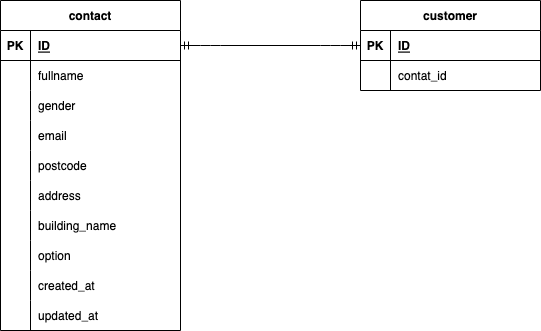

The diagram above was exported from draw.io. Its source (the exported page's mxGraphModel, read from the mxfile embedded in the PNG):
<mxGraphModel dx="642" dy="522" grid="1" gridSize="10" guides="1" tooltips="1" connect="1" arrows="1" fold="1" page="1" pageScale="1" pageWidth="1169" pageHeight="827" math="0" shadow="0">
  <root>
    <mxCell id="0" />
    <mxCell id="1" parent="0" />
    <mxCell id="96" value="contact" style="shape=table;startSize=30;container=1;collapsible=1;childLayout=tableLayout;fixedRows=1;rowLines=0;fontStyle=1;align=center;resizeLast=1;" vertex="1" parent="1">
      <mxGeometry x="80" y="180" width="180" height="330" as="geometry" />
    </mxCell>
    <mxCell id="97" value="" style="shape=tableRow;horizontal=0;startSize=0;swimlaneHead=0;swimlaneBody=0;fillColor=none;collapsible=0;dropTarget=0;points=[[0,0.5],[1,0.5]];portConstraint=eastwest;top=0;left=0;right=0;bottom=1;" vertex="1" parent="96">
      <mxGeometry y="30" width="180" height="30" as="geometry" />
    </mxCell>
    <mxCell id="98" value="PK" style="shape=partialRectangle;connectable=0;fillColor=none;top=0;left=0;bottom=0;right=0;fontStyle=1;overflow=hidden;" vertex="1" parent="97">
      <mxGeometry width="30" height="30" as="geometry">
        <mxRectangle width="30" height="30" as="alternateBounds" />
      </mxGeometry>
    </mxCell>
    <mxCell id="99" value="ID" style="shape=partialRectangle;connectable=0;fillColor=none;top=0;left=0;bottom=0;right=0;align=left;spacingLeft=6;fontStyle=5;overflow=hidden;" vertex="1" parent="97">
      <mxGeometry x="30" width="150" height="30" as="geometry">
        <mxRectangle width="150" height="30" as="alternateBounds" />
      </mxGeometry>
    </mxCell>
    <mxCell id="100" value="" style="shape=tableRow;horizontal=0;startSize=0;swimlaneHead=0;swimlaneBody=0;fillColor=none;collapsible=0;dropTarget=0;points=[[0,0.5],[1,0.5]];portConstraint=eastwest;top=0;left=0;right=0;bottom=0;" vertex="1" parent="96">
      <mxGeometry y="60" width="180" height="30" as="geometry" />
    </mxCell>
    <mxCell id="101" value="" style="shape=partialRectangle;connectable=0;fillColor=none;top=0;left=0;bottom=0;right=0;editable=1;overflow=hidden;" vertex="1" parent="100">
      <mxGeometry width="30" height="30" as="geometry">
        <mxRectangle width="30" height="30" as="alternateBounds" />
      </mxGeometry>
    </mxCell>
    <mxCell id="102" value="fullname" style="shape=partialRectangle;connectable=0;fillColor=none;top=0;left=0;bottom=0;right=0;align=left;spacingLeft=6;overflow=hidden;" vertex="1" parent="100">
      <mxGeometry x="30" width="150" height="30" as="geometry">
        <mxRectangle width="150" height="30" as="alternateBounds" />
      </mxGeometry>
    </mxCell>
    <mxCell id="103" value="" style="shape=tableRow;horizontal=0;startSize=0;swimlaneHead=0;swimlaneBody=0;fillColor=none;collapsible=0;dropTarget=0;points=[[0,0.5],[1,0.5]];portConstraint=eastwest;top=0;left=0;right=0;bottom=0;" vertex="1" parent="96">
      <mxGeometry y="90" width="180" height="30" as="geometry" />
    </mxCell>
    <mxCell id="104" value="" style="shape=partialRectangle;connectable=0;fillColor=none;top=0;left=0;bottom=0;right=0;editable=1;overflow=hidden;" vertex="1" parent="103">
      <mxGeometry width="30" height="30" as="geometry">
        <mxRectangle width="30" height="30" as="alternateBounds" />
      </mxGeometry>
    </mxCell>
    <mxCell id="105" value="gender" style="shape=partialRectangle;connectable=0;fillColor=none;top=0;left=0;bottom=0;right=0;align=left;spacingLeft=6;overflow=hidden;" vertex="1" parent="103">
      <mxGeometry x="30" width="150" height="30" as="geometry">
        <mxRectangle width="150" height="30" as="alternateBounds" />
      </mxGeometry>
    </mxCell>
    <mxCell id="106" value="" style="shape=tableRow;horizontal=0;startSize=0;swimlaneHead=0;swimlaneBody=0;fillColor=none;collapsible=0;dropTarget=0;points=[[0,0.5],[1,0.5]];portConstraint=eastwest;top=0;left=0;right=0;bottom=0;" vertex="1" parent="96">
      <mxGeometry y="120" width="180" height="30" as="geometry" />
    </mxCell>
    <mxCell id="107" value="" style="shape=partialRectangle;connectable=0;fillColor=none;top=0;left=0;bottom=0;right=0;editable=1;overflow=hidden;" vertex="1" parent="106">
      <mxGeometry width="30" height="30" as="geometry">
        <mxRectangle width="30" height="30" as="alternateBounds" />
      </mxGeometry>
    </mxCell>
    <mxCell id="108" value="email" style="shape=partialRectangle;connectable=0;fillColor=none;top=0;left=0;bottom=0;right=0;align=left;spacingLeft=6;overflow=hidden;" vertex="1" parent="106">
      <mxGeometry x="30" width="150" height="30" as="geometry">
        <mxRectangle width="150" height="30" as="alternateBounds" />
      </mxGeometry>
    </mxCell>
    <mxCell id="109" style="shape=tableRow;horizontal=0;startSize=0;swimlaneHead=0;swimlaneBody=0;fillColor=none;collapsible=0;dropTarget=0;points=[[0,0.5],[1,0.5]];portConstraint=eastwest;top=0;left=0;right=0;bottom=0;" vertex="1" parent="96">
      <mxGeometry y="150" width="180" height="30" as="geometry" />
    </mxCell>
    <mxCell id="110" style="shape=partialRectangle;connectable=0;fillColor=none;top=0;left=0;bottom=0;right=0;editable=1;overflow=hidden;" vertex="1" parent="109">
      <mxGeometry width="30" height="30" as="geometry">
        <mxRectangle width="30" height="30" as="alternateBounds" />
      </mxGeometry>
    </mxCell>
    <mxCell id="111" value="postcode" style="shape=partialRectangle;connectable=0;fillColor=none;top=0;left=0;bottom=0;right=0;align=left;spacingLeft=6;overflow=hidden;" vertex="1" parent="109">
      <mxGeometry x="30" width="150" height="30" as="geometry">
        <mxRectangle width="150" height="30" as="alternateBounds" />
      </mxGeometry>
    </mxCell>
    <mxCell id="112" style="shape=tableRow;horizontal=0;startSize=0;swimlaneHead=0;swimlaneBody=0;fillColor=none;collapsible=0;dropTarget=0;points=[[0,0.5],[1,0.5]];portConstraint=eastwest;top=0;left=0;right=0;bottom=0;" vertex="1" parent="96">
      <mxGeometry y="180" width="180" height="30" as="geometry" />
    </mxCell>
    <mxCell id="113" style="shape=partialRectangle;connectable=0;fillColor=none;top=0;left=0;bottom=0;right=0;editable=1;overflow=hidden;" vertex="1" parent="112">
      <mxGeometry width="30" height="30" as="geometry">
        <mxRectangle width="30" height="30" as="alternateBounds" />
      </mxGeometry>
    </mxCell>
    <mxCell id="114" value="address" style="shape=partialRectangle;connectable=0;fillColor=none;top=0;left=0;bottom=0;right=0;align=left;spacingLeft=6;overflow=hidden;" vertex="1" parent="112">
      <mxGeometry x="30" width="150" height="30" as="geometry">
        <mxRectangle width="150" height="30" as="alternateBounds" />
      </mxGeometry>
    </mxCell>
    <mxCell id="115" style="shape=tableRow;horizontal=0;startSize=0;swimlaneHead=0;swimlaneBody=0;fillColor=none;collapsible=0;dropTarget=0;points=[[0,0.5],[1,0.5]];portConstraint=eastwest;top=0;left=0;right=0;bottom=0;" vertex="1" parent="96">
      <mxGeometry y="210" width="180" height="30" as="geometry" />
    </mxCell>
    <mxCell id="116" style="shape=partialRectangle;connectable=0;fillColor=none;top=0;left=0;bottom=0;right=0;editable=1;overflow=hidden;" vertex="1" parent="115">
      <mxGeometry width="30" height="30" as="geometry">
        <mxRectangle width="30" height="30" as="alternateBounds" />
      </mxGeometry>
    </mxCell>
    <mxCell id="117" value="building_name" style="shape=partialRectangle;connectable=0;fillColor=none;top=0;left=0;bottom=0;right=0;align=left;spacingLeft=6;overflow=hidden;" vertex="1" parent="115">
      <mxGeometry x="30" width="150" height="30" as="geometry">
        <mxRectangle width="150" height="30" as="alternateBounds" />
      </mxGeometry>
    </mxCell>
    <mxCell id="124" style="shape=tableRow;horizontal=0;startSize=0;swimlaneHead=0;swimlaneBody=0;fillColor=none;collapsible=0;dropTarget=0;points=[[0,0.5],[1,0.5]];portConstraint=eastwest;top=0;left=0;right=0;bottom=0;" vertex="1" parent="96">
      <mxGeometry y="240" width="180" height="30" as="geometry" />
    </mxCell>
    <mxCell id="125" style="shape=partialRectangle;connectable=0;fillColor=none;top=0;left=0;bottom=0;right=0;editable=1;overflow=hidden;" vertex="1" parent="124">
      <mxGeometry width="30" height="30" as="geometry">
        <mxRectangle width="30" height="30" as="alternateBounds" />
      </mxGeometry>
    </mxCell>
    <mxCell id="126" value="option" style="shape=partialRectangle;connectable=0;fillColor=none;top=0;left=0;bottom=0;right=0;align=left;spacingLeft=6;overflow=hidden;" vertex="1" parent="124">
      <mxGeometry x="30" width="150" height="30" as="geometry">
        <mxRectangle width="150" height="30" as="alternateBounds" />
      </mxGeometry>
    </mxCell>
    <mxCell id="121" style="shape=tableRow;horizontal=0;startSize=0;swimlaneHead=0;swimlaneBody=0;fillColor=none;collapsible=0;dropTarget=0;points=[[0,0.5],[1,0.5]];portConstraint=eastwest;top=0;left=0;right=0;bottom=0;" vertex="1" parent="96">
      <mxGeometry y="270" width="180" height="30" as="geometry" />
    </mxCell>
    <mxCell id="122" style="shape=partialRectangle;connectable=0;fillColor=none;top=0;left=0;bottom=0;right=0;editable=1;overflow=hidden;" vertex="1" parent="121">
      <mxGeometry width="30" height="30" as="geometry">
        <mxRectangle width="30" height="30" as="alternateBounds" />
      </mxGeometry>
    </mxCell>
    <mxCell id="123" value="created_at" style="shape=partialRectangle;connectable=0;fillColor=none;top=0;left=0;bottom=0;right=0;align=left;spacingLeft=6;overflow=hidden;" vertex="1" parent="121">
      <mxGeometry x="30" width="150" height="30" as="geometry">
        <mxRectangle width="150" height="30" as="alternateBounds" />
      </mxGeometry>
    </mxCell>
    <mxCell id="118" style="shape=tableRow;horizontal=0;startSize=0;swimlaneHead=0;swimlaneBody=0;fillColor=none;collapsible=0;dropTarget=0;points=[[0,0.5],[1,0.5]];portConstraint=eastwest;top=0;left=0;right=0;bottom=0;" vertex="1" parent="96">
      <mxGeometry y="300" width="180" height="30" as="geometry" />
    </mxCell>
    <mxCell id="119" style="shape=partialRectangle;connectable=0;fillColor=none;top=0;left=0;bottom=0;right=0;editable=1;overflow=hidden;" vertex="1" parent="118">
      <mxGeometry width="30" height="30" as="geometry">
        <mxRectangle width="30" height="30" as="alternateBounds" />
      </mxGeometry>
    </mxCell>
    <mxCell id="120" value="updated_at" style="shape=partialRectangle;connectable=0;fillColor=none;top=0;left=0;bottom=0;right=0;align=left;spacingLeft=6;overflow=hidden;" vertex="1" parent="118">
      <mxGeometry x="30" width="150" height="30" as="geometry">
        <mxRectangle width="150" height="30" as="alternateBounds" />
      </mxGeometry>
    </mxCell>
    <mxCell id="127" value="customer" style="shape=table;startSize=30;container=1;collapsible=1;childLayout=tableLayout;fixedRows=1;rowLines=0;fontStyle=1;align=center;resizeLast=1;" vertex="1" parent="1">
      <mxGeometry x="440" y="180" width="180" height="90" as="geometry" />
    </mxCell>
    <mxCell id="128" value="" style="shape=tableRow;horizontal=0;startSize=0;swimlaneHead=0;swimlaneBody=0;fillColor=none;collapsible=0;dropTarget=0;points=[[0,0.5],[1,0.5]];portConstraint=eastwest;top=0;left=0;right=0;bottom=1;" vertex="1" parent="127">
      <mxGeometry y="30" width="180" height="30" as="geometry" />
    </mxCell>
    <mxCell id="129" value="PK" style="shape=partialRectangle;connectable=0;fillColor=none;top=0;left=0;bottom=0;right=0;fontStyle=1;overflow=hidden;" vertex="1" parent="128">
      <mxGeometry width="30" height="30" as="geometry">
        <mxRectangle width="30" height="30" as="alternateBounds" />
      </mxGeometry>
    </mxCell>
    <mxCell id="130" value="ID" style="shape=partialRectangle;connectable=0;fillColor=none;top=0;left=0;bottom=0;right=0;align=left;spacingLeft=6;fontStyle=5;overflow=hidden;" vertex="1" parent="128">
      <mxGeometry x="30" width="150" height="30" as="geometry">
        <mxRectangle width="150" height="30" as="alternateBounds" />
      </mxGeometry>
    </mxCell>
    <mxCell id="131" value="" style="shape=tableRow;horizontal=0;startSize=0;swimlaneHead=0;swimlaneBody=0;fillColor=none;collapsible=0;dropTarget=0;points=[[0,0.5],[1,0.5]];portConstraint=eastwest;top=0;left=0;right=0;bottom=0;" vertex="1" parent="127">
      <mxGeometry y="60" width="180" height="30" as="geometry" />
    </mxCell>
    <mxCell id="132" value="" style="shape=partialRectangle;connectable=0;fillColor=none;top=0;left=0;bottom=0;right=0;editable=1;overflow=hidden;" vertex="1" parent="131">
      <mxGeometry width="30" height="30" as="geometry">
        <mxRectangle width="30" height="30" as="alternateBounds" />
      </mxGeometry>
    </mxCell>
    <mxCell id="133" value="contat_id" style="shape=partialRectangle;connectable=0;fillColor=none;top=0;left=0;bottom=0;right=0;align=left;spacingLeft=6;overflow=hidden;" vertex="1" parent="131">
      <mxGeometry x="30" width="150" height="30" as="geometry">
        <mxRectangle width="150" height="30" as="alternateBounds" />
      </mxGeometry>
    </mxCell>
    <mxCell id="140" value="" style="edgeStyle=entityRelationEdgeStyle;fontSize=12;html=1;endArrow=ERmandOne;startArrow=ERmandOne;exitX=1;exitY=0.5;exitDx=0;exitDy=0;entryX=0;entryY=0.5;entryDx=0;entryDy=0;" edge="1" parent="1" source="97" target="128">
      <mxGeometry width="100" height="100" relative="1" as="geometry">
        <mxPoint x="300" y="400" as="sourcePoint" />
        <mxPoint x="400" y="300" as="targetPoint" />
      </mxGeometry>
    </mxCell>
  </root>
</mxGraphModel>